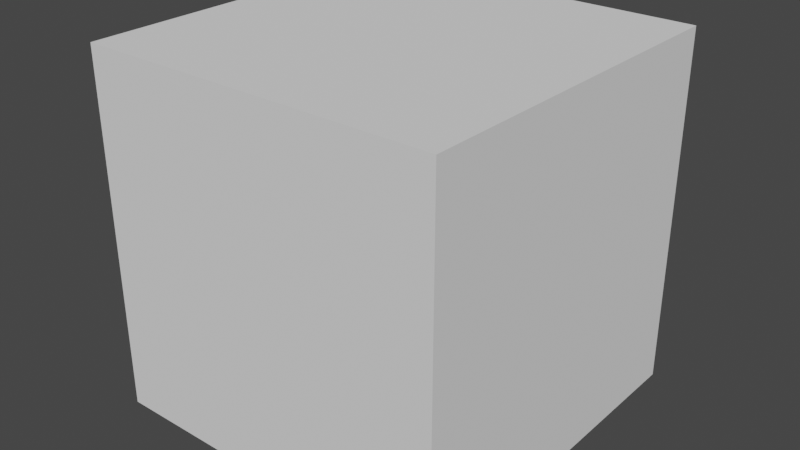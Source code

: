 # Source: House1x1.blend  (saved by Blender 2.92.15; exported with 4.5.12 LTS)
import bpy
from mathutils import Matrix  # noqa: F401  (used for matrix-valued properties, if any)

bpy.ops.wm.read_factory_settings(use_empty=True)
scene = bpy.context.scene
scene.name = 'Scene'

# ---- collections
col_collection = bpy.data.collections.new('Collection'); scene.collection.children.link(col_collection)

# ---- world
world_world = bpy.data.worlds.new('World'); scene.world = world_world
world_world.use_nodes = True; world_world.node_tree.nodes.clear()
_N = world_world.node_tree.nodes; _L = world_world.node_tree.links
n0 = _N.new('ShaderNodeOutputWorld'); n0.name = 'World Output'; n0.location = (300, 300)
n1 = _N.new('ShaderNodeBackground'); n1.name = 'Background'; n1.location = (10, 300)
n1.inputs[0].default_value = (0.05088, 0.05088, 0.05088, 1.0)
_L.new(n1.outputs[0], n0.inputs[0])
n0.is_active_output = True
world_world.color = (0.05088, 0.05088, 0.05088)
world_world.use_sun_shadow = False
world_world.sun_shadow_jitter_overblur = 0.0

# ---- meshes
me_cube_001 = bpy.data.meshes.new('Cube.001')
me_cube_001.from_pydata([(-1.0, -1.0, -1.0), (-1.0, -1.0, 1.0), (-1.0, 1.0, -1.0), (-1.0, 1.0, 1.0), (1.0, -1.0, -1.0), (1.0, -1.0, 1.0), (1.0, 1.0, -1.0), (1.0, 1.0, 1.0)], [], [(0, 1, 3, 2), (2, 3, 7, 6), (6, 7, 5, 4), (4, 5, 1, 0), (2, 6, 4, 0), (7, 3, 1, 5)])
_uv = me_cube_001.uv_layers.new(name='UVMap')
_uv.uv.foreach_set('vector', [0.375, 0.0, 0.625, 0.0, 0.625, 0.25, 0.375, 0.25, 0.375, 0.25, 0.625, 0.25, 0.625, 0.5, 0.375, 0.5, 0.375, 0.5, 0.625, 0.5, 0.625, 0.75, 0.375, 0.75, 0.375, 0.75, 0.625, 0.75, 0.625, 1.0, 0.375, 1.0, 0.125, 0.5, 0.375, 0.5, 0.375, 0.75, 0.125, 0.75, 0.625, 0.5, 0.875, 0.5, 0.875, 0.75, 0.625, 0.75])
me_cube_001.use_remesh_fix_poles = True
me_cube_001.use_remesh_preserve_attributes = False
me_cube_001.use_mirror_vertex_groups = False
me_cube_001.update()

# ---- objects
ob_cube = bpy.data.objects.new('Cube', me_cube_001)

# ---- transforms, parenting, visibility, modifiers, constraints
ob_cube.location = (0.0, 0.0, 0.9794)
ob_cube.lineart.crease_threshold = 0.0

# ---- collection membership
col_collection.objects.link(ob_cube)

# ---- scene / render settings (as saved in the file)
scene.frame_start = 1; scene.frame_end = 250; scene.frame_set(1)
scene.render.engine = 'BLENDER_EEVEE_NEXT'
scene.cycles.use_denoising = False
scene.cycles.samples = 128
scene.cycles.sampling_pattern = 'TABULATED_SOBOL'
scene.cycles.use_adaptive_sampling = False
scene.cycles.use_light_tree = False
scene.view_settings.view_transform = 'Filmic'
bpy.context.view_layer.update()

# ---- added for rendering (the .blend has no active camera and no usable light): camera, sun
cam_auto = bpy.data.cameras.new('AutoCamera')
cam_auto.lens = 50.0
cam_auto.sensor_width = 36.0
cam_auto.clip_end = 1000.0
ob_auto_camera = bpy.data.objects.new('AutoCamera', cam_auto)
scene.collection.objects.link(ob_auto_camera)
ob_auto_camera.location = (3.20507, -3.84609, 3.54341)
ob_auto_camera.rotation_euler = (1.09748, -7.21219e-08, 0.694738)
scene.camera = ob_auto_camera
light_auto_sun = bpy.data.lights.new('AutoSun', 'SUN')
light_auto_sun.energy = 3.0
light_auto_sun.angle = 0.0523599
ob_auto_sun = bpy.data.objects.new('AutoSun', light_auto_sun)
scene.collection.objects.link(ob_auto_sun)
ob_auto_sun.rotation_euler = (0.872665, 0.174533, 0.523599)
bpy.context.view_layer.update()
